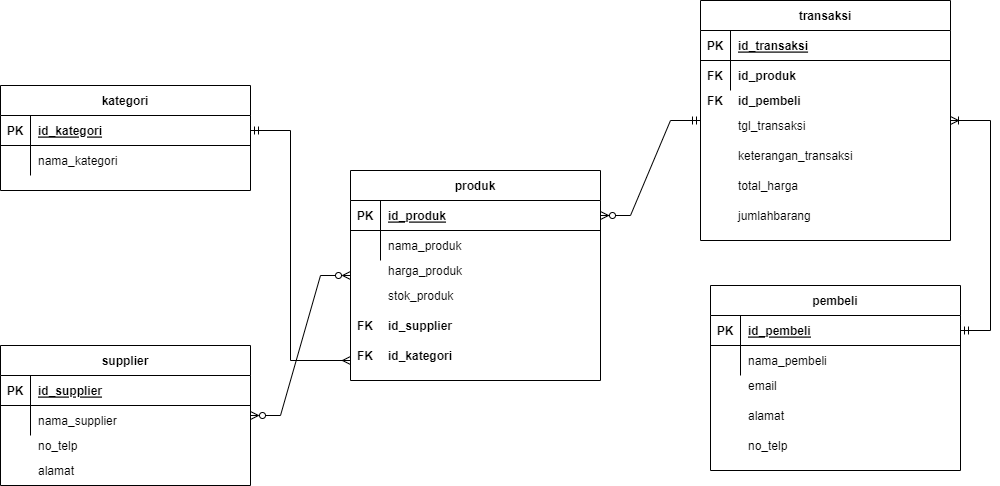

The diagram above was exported from draw.io. Its source (the exported page's mxGraphModel, read from the mxfile embedded in the PNG):
<mxGraphModel dx="782" dy="531" grid="1" gridSize="10" guides="1" tooltips="1" connect="1" arrows="1" fold="1" page="1" pageScale="1" pageWidth="850" pageHeight="1100" math="0" shadow="0" extFonts="Permanent Marker^https://fonts.googleapis.com/css?family=Permanent+Marker">
  <root>
    <mxCell id="0" />
    <mxCell id="1" parent="0" />
    <mxCell id="C-vyLk0tnHw3VtMMgP7b-23" value="pembeli" style="shape=table;startSize=30;container=1;collapsible=1;childLayout=tableLayout;fixedRows=1;rowLines=0;fontStyle=1;align=center;resizeLast=1;" parent="1" vertex="1">
      <mxGeometry x="840" y="335" width="250" height="185" as="geometry" />
    </mxCell>
    <mxCell id="C-vyLk0tnHw3VtMMgP7b-24" value="" style="shape=partialRectangle;collapsible=0;dropTarget=0;pointerEvents=0;fillColor=none;points=[[0,0.5],[1,0.5]];portConstraint=eastwest;top=0;left=0;right=0;bottom=1;" parent="C-vyLk0tnHw3VtMMgP7b-23" vertex="1">
      <mxGeometry y="30" width="250" height="30" as="geometry" />
    </mxCell>
    <mxCell id="C-vyLk0tnHw3VtMMgP7b-25" value="PK" style="shape=partialRectangle;overflow=hidden;connectable=0;fillColor=none;top=0;left=0;bottom=0;right=0;fontStyle=1;" parent="C-vyLk0tnHw3VtMMgP7b-24" vertex="1">
      <mxGeometry width="30" height="30" as="geometry">
        <mxRectangle width="30" height="30" as="alternateBounds" />
      </mxGeometry>
    </mxCell>
    <mxCell id="C-vyLk0tnHw3VtMMgP7b-26" value="id_pembeli" style="shape=partialRectangle;overflow=hidden;connectable=0;fillColor=none;top=0;left=0;bottom=0;right=0;align=left;spacingLeft=6;fontStyle=5;" parent="C-vyLk0tnHw3VtMMgP7b-24" vertex="1">
      <mxGeometry x="30" width="220" height="30" as="geometry">
        <mxRectangle width="220" height="30" as="alternateBounds" />
      </mxGeometry>
    </mxCell>
    <mxCell id="C-vyLk0tnHw3VtMMgP7b-27" value="" style="shape=partialRectangle;collapsible=0;dropTarget=0;pointerEvents=0;fillColor=none;points=[[0,0.5],[1,0.5]];portConstraint=eastwest;top=0;left=0;right=0;bottom=0;" parent="C-vyLk0tnHw3VtMMgP7b-23" vertex="1">
      <mxGeometry y="60" width="250" height="30" as="geometry" />
    </mxCell>
    <mxCell id="C-vyLk0tnHw3VtMMgP7b-28" value="" style="shape=partialRectangle;overflow=hidden;connectable=0;fillColor=none;top=0;left=0;bottom=0;right=0;" parent="C-vyLk0tnHw3VtMMgP7b-27" vertex="1">
      <mxGeometry width="30" height="30" as="geometry">
        <mxRectangle width="30" height="30" as="alternateBounds" />
      </mxGeometry>
    </mxCell>
    <mxCell id="C-vyLk0tnHw3VtMMgP7b-29" value="nama_pembeli" style="shape=partialRectangle;overflow=hidden;connectable=0;fillColor=none;top=0;left=0;bottom=0;right=0;align=left;spacingLeft=6;" parent="C-vyLk0tnHw3VtMMgP7b-27" vertex="1">
      <mxGeometry x="30" width="220" height="30" as="geometry">
        <mxRectangle width="220" height="30" as="alternateBounds" />
      </mxGeometry>
    </mxCell>
    <mxCell id="3re65lt6X_2dswhmJJzb-1" value="email" style="shape=partialRectangle;overflow=hidden;connectable=0;fillColor=none;top=0;left=0;bottom=0;right=0;align=left;spacingLeft=6;" parent="1" vertex="1">
      <mxGeometry x="870" y="420" width="220" height="30" as="geometry">
        <mxRectangle width="220" height="30" as="alternateBounds" />
      </mxGeometry>
    </mxCell>
    <mxCell id="3re65lt6X_2dswhmJJzb-5" value="alamat" style="shape=partialRectangle;overflow=hidden;connectable=0;fillColor=none;top=0;left=0;bottom=0;right=0;align=left;spacingLeft=6;" parent="1" vertex="1">
      <mxGeometry x="870" y="450" width="220" height="30" as="geometry">
        <mxRectangle width="220" height="30" as="alternateBounds" />
      </mxGeometry>
    </mxCell>
    <mxCell id="3re65lt6X_2dswhmJJzb-6" value="no_telp" style="shape=partialRectangle;overflow=hidden;connectable=0;fillColor=none;top=0;left=0;bottom=0;right=0;align=left;spacingLeft=6;" parent="1" vertex="1">
      <mxGeometry x="870" y="480" width="220" height="30" as="geometry">
        <mxRectangle width="220" height="30" as="alternateBounds" />
      </mxGeometry>
    </mxCell>
    <mxCell id="3re65lt6X_2dswhmJJzb-14" value="produk" style="shape=table;startSize=30;container=1;collapsible=1;childLayout=tableLayout;fixedRows=1;rowLines=0;fontStyle=1;align=center;resizeLast=1;" parent="1" vertex="1">
      <mxGeometry x="480" y="220" width="250" height="210" as="geometry" />
    </mxCell>
    <mxCell id="3re65lt6X_2dswhmJJzb-15" value="" style="shape=partialRectangle;collapsible=0;dropTarget=0;pointerEvents=0;fillColor=none;points=[[0,0.5],[1,0.5]];portConstraint=eastwest;top=0;left=0;right=0;bottom=1;" parent="3re65lt6X_2dswhmJJzb-14" vertex="1">
      <mxGeometry y="30" width="250" height="30" as="geometry" />
    </mxCell>
    <mxCell id="3re65lt6X_2dswhmJJzb-16" value="PK" style="shape=partialRectangle;overflow=hidden;connectable=0;fillColor=none;top=0;left=0;bottom=0;right=0;fontStyle=1;" parent="3re65lt6X_2dswhmJJzb-15" vertex="1">
      <mxGeometry width="30" height="30" as="geometry">
        <mxRectangle width="30" height="30" as="alternateBounds" />
      </mxGeometry>
    </mxCell>
    <mxCell id="3re65lt6X_2dswhmJJzb-17" value="id_produk" style="shape=partialRectangle;overflow=hidden;connectable=0;fillColor=none;top=0;left=0;bottom=0;right=0;align=left;spacingLeft=6;fontStyle=5;" parent="3re65lt6X_2dswhmJJzb-15" vertex="1">
      <mxGeometry x="30" width="220" height="30" as="geometry">
        <mxRectangle width="220" height="30" as="alternateBounds" />
      </mxGeometry>
    </mxCell>
    <mxCell id="3re65lt6X_2dswhmJJzb-18" value="" style="shape=partialRectangle;collapsible=0;dropTarget=0;pointerEvents=0;fillColor=none;points=[[0,0.5],[1,0.5]];portConstraint=eastwest;top=0;left=0;right=0;bottom=0;" parent="3re65lt6X_2dswhmJJzb-14" vertex="1">
      <mxGeometry y="60" width="250" height="30" as="geometry" />
    </mxCell>
    <mxCell id="3re65lt6X_2dswhmJJzb-19" value="" style="shape=partialRectangle;overflow=hidden;connectable=0;fillColor=none;top=0;left=0;bottom=0;right=0;" parent="3re65lt6X_2dswhmJJzb-18" vertex="1">
      <mxGeometry width="30" height="30" as="geometry">
        <mxRectangle width="30" height="30" as="alternateBounds" />
      </mxGeometry>
    </mxCell>
    <mxCell id="3re65lt6X_2dswhmJJzb-20" value="nama_produk" style="shape=partialRectangle;overflow=hidden;connectable=0;fillColor=none;top=0;left=0;bottom=0;right=0;align=left;spacingLeft=6;" parent="3re65lt6X_2dswhmJJzb-18" vertex="1">
      <mxGeometry x="30" width="220" height="30" as="geometry">
        <mxRectangle width="220" height="30" as="alternateBounds" />
      </mxGeometry>
    </mxCell>
    <mxCell id="3re65lt6X_2dswhmJJzb-21" value="harga_produk" style="shape=partialRectangle;overflow=hidden;connectable=0;fillColor=none;top=0;left=0;bottom=0;right=0;align=left;spacingLeft=6;" parent="1" vertex="1">
      <mxGeometry x="510" y="305" width="220" height="30" as="geometry">
        <mxRectangle width="220" height="30" as="alternateBounds" />
      </mxGeometry>
    </mxCell>
    <mxCell id="3re65lt6X_2dswhmJJzb-22" value="stok_produk" style="shape=partialRectangle;overflow=hidden;connectable=0;fillColor=none;top=0;left=0;bottom=0;right=0;align=left;spacingLeft=6;" parent="1" vertex="1">
      <mxGeometry x="510" y="330" width="220" height="30" as="geometry">
        <mxRectangle width="220" height="30" as="alternateBounds" />
      </mxGeometry>
    </mxCell>
    <mxCell id="3re65lt6X_2dswhmJJzb-23" value="id_supplier" style="shape=partialRectangle;overflow=hidden;connectable=0;fillColor=none;top=0;left=0;bottom=0;right=0;align=left;spacingLeft=6;fontStyle=1" parent="1" vertex="1">
      <mxGeometry x="510" y="360" width="220" height="30" as="geometry">
        <mxRectangle width="220" height="30" as="alternateBounds" />
      </mxGeometry>
    </mxCell>
    <mxCell id="3re65lt6X_2dswhmJJzb-34" value="" style="shape=partialRectangle;overflow=hidden;connectable=0;fillColor=none;top=0;left=0;bottom=0;right=0;align=left;spacingLeft=6;" parent="1" vertex="1">
      <mxGeometry x="860" y="185" width="220" height="30" as="geometry">
        <mxRectangle width="220" height="30" as="alternateBounds" />
      </mxGeometry>
    </mxCell>
    <mxCell id="3re65lt6X_2dswhmJJzb-35" value="supplier" style="shape=table;startSize=30;container=1;collapsible=1;childLayout=tableLayout;fixedRows=1;rowLines=0;fontStyle=1;align=center;resizeLast=1;" parent="1" vertex="1">
      <mxGeometry x="130" y="395" width="250" height="140" as="geometry" />
    </mxCell>
    <mxCell id="3re65lt6X_2dswhmJJzb-36" value="" style="shape=partialRectangle;collapsible=0;dropTarget=0;pointerEvents=0;fillColor=none;points=[[0,0.5],[1,0.5]];portConstraint=eastwest;top=0;left=0;right=0;bottom=1;" parent="3re65lt6X_2dswhmJJzb-35" vertex="1">
      <mxGeometry y="30" width="250" height="30" as="geometry" />
    </mxCell>
    <mxCell id="3re65lt6X_2dswhmJJzb-37" value="PK" style="shape=partialRectangle;overflow=hidden;connectable=0;fillColor=none;top=0;left=0;bottom=0;right=0;fontStyle=1;" parent="3re65lt6X_2dswhmJJzb-36" vertex="1">
      <mxGeometry width="30" height="30" as="geometry">
        <mxRectangle width="30" height="30" as="alternateBounds" />
      </mxGeometry>
    </mxCell>
    <mxCell id="3re65lt6X_2dswhmJJzb-38" value="id_supplier" style="shape=partialRectangle;overflow=hidden;connectable=0;fillColor=none;top=0;left=0;bottom=0;right=0;align=left;spacingLeft=6;fontStyle=5;" parent="3re65lt6X_2dswhmJJzb-36" vertex="1">
      <mxGeometry x="30" width="220" height="30" as="geometry">
        <mxRectangle width="220" height="30" as="alternateBounds" />
      </mxGeometry>
    </mxCell>
    <mxCell id="3re65lt6X_2dswhmJJzb-39" value="" style="shape=partialRectangle;collapsible=0;dropTarget=0;pointerEvents=0;fillColor=none;points=[[0,0.5],[1,0.5]];portConstraint=eastwest;top=0;left=0;right=0;bottom=0;" parent="3re65lt6X_2dswhmJJzb-35" vertex="1">
      <mxGeometry y="60" width="250" height="30" as="geometry" />
    </mxCell>
    <mxCell id="3re65lt6X_2dswhmJJzb-40" value="" style="shape=partialRectangle;overflow=hidden;connectable=0;fillColor=none;top=0;left=0;bottom=0;right=0;" parent="3re65lt6X_2dswhmJJzb-39" vertex="1">
      <mxGeometry width="30" height="30" as="geometry">
        <mxRectangle width="30" height="30" as="alternateBounds" />
      </mxGeometry>
    </mxCell>
    <mxCell id="3re65lt6X_2dswhmJJzb-41" value="nama_supplier" style="shape=partialRectangle;overflow=hidden;connectable=0;fillColor=none;top=0;left=0;bottom=0;right=0;align=left;spacingLeft=6;" parent="3re65lt6X_2dswhmJJzb-39" vertex="1">
      <mxGeometry x="30" width="220" height="30" as="geometry">
        <mxRectangle width="220" height="30" as="alternateBounds" />
      </mxGeometry>
    </mxCell>
    <mxCell id="3re65lt6X_2dswhmJJzb-42" value="no_telp" style="shape=partialRectangle;overflow=hidden;connectable=0;fillColor=none;top=0;left=0;bottom=0;right=0;align=left;spacingLeft=6;" parent="1" vertex="1">
      <mxGeometry x="160" y="480" width="220" height="30" as="geometry">
        <mxRectangle width="220" height="30" as="alternateBounds" />
      </mxGeometry>
    </mxCell>
    <mxCell id="3re65lt6X_2dswhmJJzb-43" value="alamat" style="shape=partialRectangle;overflow=hidden;connectable=0;fillColor=none;top=0;left=0;bottom=0;right=0;align=left;spacingLeft=6;" parent="1" vertex="1">
      <mxGeometry x="160" y="505" width="220" height="30" as="geometry">
        <mxRectangle width="220" height="30" as="alternateBounds" />
      </mxGeometry>
    </mxCell>
    <mxCell id="3re65lt6X_2dswhmJJzb-45" value="transaksi" style="shape=table;startSize=30;container=1;collapsible=1;childLayout=tableLayout;fixedRows=1;rowLines=0;fontStyle=1;align=center;resizeLast=1;" parent="1" vertex="1">
      <mxGeometry x="830" y="50" width="250" height="240" as="geometry" />
    </mxCell>
    <mxCell id="3re65lt6X_2dswhmJJzb-46" value="" style="shape=partialRectangle;collapsible=0;dropTarget=0;pointerEvents=0;fillColor=none;points=[[0,0.5],[1,0.5]];portConstraint=eastwest;top=0;left=0;right=0;bottom=1;" parent="3re65lt6X_2dswhmJJzb-45" vertex="1">
      <mxGeometry y="30" width="250" height="30" as="geometry" />
    </mxCell>
    <mxCell id="3re65lt6X_2dswhmJJzb-47" value="PK" style="shape=partialRectangle;overflow=hidden;connectable=0;fillColor=none;top=0;left=0;bottom=0;right=0;fontStyle=1;" parent="3re65lt6X_2dswhmJJzb-46" vertex="1">
      <mxGeometry width="30" height="30" as="geometry">
        <mxRectangle width="30" height="30" as="alternateBounds" />
      </mxGeometry>
    </mxCell>
    <mxCell id="3re65lt6X_2dswhmJJzb-48" value="id_transaksi" style="shape=partialRectangle;overflow=hidden;connectable=0;fillColor=none;top=0;left=0;bottom=0;right=0;align=left;spacingLeft=6;fontStyle=5;" parent="3re65lt6X_2dswhmJJzb-46" vertex="1">
      <mxGeometry x="30" width="220" height="30" as="geometry">
        <mxRectangle width="220" height="30" as="alternateBounds" />
      </mxGeometry>
    </mxCell>
    <mxCell id="3re65lt6X_2dswhmJJzb-49" value="" style="shape=partialRectangle;collapsible=0;dropTarget=0;pointerEvents=0;fillColor=none;points=[[0,0.5],[1,0.5]];portConstraint=eastwest;top=0;left=0;right=0;bottom=0;" parent="3re65lt6X_2dswhmJJzb-45" vertex="1">
      <mxGeometry y="60" width="250" height="30" as="geometry" />
    </mxCell>
    <mxCell id="3re65lt6X_2dswhmJJzb-50" value="" style="shape=partialRectangle;overflow=hidden;connectable=0;fillColor=none;top=0;left=0;bottom=0;right=0;" parent="3re65lt6X_2dswhmJJzb-49" vertex="1">
      <mxGeometry width="30" height="30" as="geometry">
        <mxRectangle width="30" height="30" as="alternateBounds" />
      </mxGeometry>
    </mxCell>
    <mxCell id="3re65lt6X_2dswhmJJzb-51" value="id_produk" style="shape=partialRectangle;overflow=hidden;connectable=0;fillColor=none;top=0;left=0;bottom=0;right=0;align=left;spacingLeft=6;fontStyle=1" parent="3re65lt6X_2dswhmJJzb-49" vertex="1">
      <mxGeometry x="30" width="220" height="30" as="geometry">
        <mxRectangle width="220" height="30" as="alternateBounds" />
      </mxGeometry>
    </mxCell>
    <mxCell id="3re65lt6X_2dswhmJJzb-52" value="id_pembeli" style="shape=partialRectangle;overflow=hidden;connectable=0;fillColor=none;top=0;left=0;bottom=0;right=0;align=left;spacingLeft=6;fontStyle=1" parent="1" vertex="1">
      <mxGeometry x="860" y="135" width="220" height="30" as="geometry">
        <mxRectangle width="220" height="30" as="alternateBounds" />
      </mxGeometry>
    </mxCell>
    <mxCell id="3re65lt6X_2dswhmJJzb-53" value="tgl_transaksi" style="shape=partialRectangle;overflow=hidden;connectable=0;fillColor=none;top=0;left=0;bottom=0;right=0;align=left;spacingLeft=6;" parent="1" vertex="1">
      <mxGeometry x="860" y="160" width="220" height="30" as="geometry">
        <mxRectangle width="220" height="30" as="alternateBounds" />
      </mxGeometry>
    </mxCell>
    <mxCell id="3re65lt6X_2dswhmJJzb-54" value="keterangan_transaksi" style="shape=partialRectangle;overflow=hidden;connectable=0;fillColor=none;top=0;left=0;bottom=0;right=0;align=left;spacingLeft=6;" parent="1" vertex="1">
      <mxGeometry x="860" y="190" width="220" height="30" as="geometry">
        <mxRectangle width="220" height="30" as="alternateBounds" />
      </mxGeometry>
    </mxCell>
    <mxCell id="3re65lt6X_2dswhmJJzb-55" value="FK" style="shape=partialRectangle;overflow=hidden;connectable=0;fillColor=none;top=0;left=0;bottom=0;right=0;fontStyle=1;" parent="1" vertex="1">
      <mxGeometry x="480" y="360" width="30" height="30" as="geometry">
        <mxRectangle width="30" height="30" as="alternateBounds" />
      </mxGeometry>
    </mxCell>
    <mxCell id="3re65lt6X_2dswhmJJzb-57" value="FK" style="shape=partialRectangle;overflow=hidden;connectable=0;fillColor=none;top=0;left=0;bottom=0;right=0;fontStyle=1;" parent="1" vertex="1">
      <mxGeometry x="830" y="110" width="30" height="30" as="geometry">
        <mxRectangle width="30" height="30" as="alternateBounds" />
      </mxGeometry>
    </mxCell>
    <mxCell id="3re65lt6X_2dswhmJJzb-58" value="FK" style="shape=partialRectangle;overflow=hidden;connectable=0;fillColor=none;top=0;left=0;bottom=0;right=0;fontStyle=1;" parent="1" vertex="1">
      <mxGeometry x="830" y="135" width="30" height="30" as="geometry">
        <mxRectangle width="30" height="30" as="alternateBounds" />
      </mxGeometry>
    </mxCell>
    <mxCell id="3re65lt6X_2dswhmJJzb-61" value="" style="edgeStyle=entityRelationEdgeStyle;fontSize=12;html=1;endArrow=ERzeroToMany;startArrow=ERzeroToMany;rounded=0;startFill=0;endFill=0;" parent="1" source="3re65lt6X_2dswhmJJzb-35" target="3re65lt6X_2dswhmJJzb-14" edge="1">
      <mxGeometry width="100" height="100" relative="1" as="geometry">
        <mxPoint x="500" y="360" as="sourcePoint" />
        <mxPoint x="600" y="260" as="targetPoint" />
      </mxGeometry>
    </mxCell>
    <mxCell id="3re65lt6X_2dswhmJJzb-62" value="" style="edgeStyle=entityRelationEdgeStyle;fontSize=12;html=1;endArrow=ERzeroToMany;startArrow=ERmandOne;rounded=0;" parent="1" source="3re65lt6X_2dswhmJJzb-45" target="3re65lt6X_2dswhmJJzb-15" edge="1">
      <mxGeometry width="100" height="100" relative="1" as="geometry">
        <mxPoint x="500" y="360" as="sourcePoint" />
        <mxPoint x="600" y="260" as="targetPoint" />
      </mxGeometry>
    </mxCell>
    <mxCell id="3re65lt6X_2dswhmJJzb-64" value="" style="edgeStyle=entityRelationEdgeStyle;fontSize=12;html=1;endArrow=ERoneToMany;startArrow=ERmandOne;rounded=0;startFill=0;" parent="1" source="C-vyLk0tnHw3VtMMgP7b-24" target="3re65lt6X_2dswhmJJzb-45" edge="1">
      <mxGeometry width="100" height="100" relative="1" as="geometry">
        <mxPoint x="800" y="435.0000000000001" as="sourcePoint" />
        <mxPoint x="680" y="485" as="targetPoint" />
      </mxGeometry>
    </mxCell>
    <mxCell id="3re65lt6X_2dswhmJJzb-66" value="kategori" style="shape=table;startSize=30;container=1;collapsible=1;childLayout=tableLayout;fixedRows=1;rowLines=0;fontStyle=1;align=center;resizeLast=1;" parent="1" vertex="1">
      <mxGeometry x="130" y="135" width="250" height="105" as="geometry" />
    </mxCell>
    <mxCell id="3re65lt6X_2dswhmJJzb-67" value="" style="shape=partialRectangle;collapsible=0;dropTarget=0;pointerEvents=0;fillColor=none;points=[[0,0.5],[1,0.5]];portConstraint=eastwest;top=0;left=0;right=0;bottom=1;" parent="3re65lt6X_2dswhmJJzb-66" vertex="1">
      <mxGeometry y="30" width="250" height="30" as="geometry" />
    </mxCell>
    <mxCell id="3re65lt6X_2dswhmJJzb-68" value="PK" style="shape=partialRectangle;overflow=hidden;connectable=0;fillColor=none;top=0;left=0;bottom=0;right=0;fontStyle=1;" parent="3re65lt6X_2dswhmJJzb-67" vertex="1">
      <mxGeometry width="30" height="30" as="geometry">
        <mxRectangle width="30" height="30" as="alternateBounds" />
      </mxGeometry>
    </mxCell>
    <mxCell id="3re65lt6X_2dswhmJJzb-69" value="id_kategori" style="shape=partialRectangle;overflow=hidden;connectable=0;fillColor=none;top=0;left=0;bottom=0;right=0;align=left;spacingLeft=6;fontStyle=5;" parent="3re65lt6X_2dswhmJJzb-67" vertex="1">
      <mxGeometry x="30" width="220" height="30" as="geometry">
        <mxRectangle width="220" height="30" as="alternateBounds" />
      </mxGeometry>
    </mxCell>
    <mxCell id="3re65lt6X_2dswhmJJzb-70" value="" style="shape=partialRectangle;collapsible=0;dropTarget=0;pointerEvents=0;fillColor=none;points=[[0,0.5],[1,0.5]];portConstraint=eastwest;top=0;left=0;right=0;bottom=0;" parent="3re65lt6X_2dswhmJJzb-66" vertex="1">
      <mxGeometry y="60" width="250" height="30" as="geometry" />
    </mxCell>
    <mxCell id="3re65lt6X_2dswhmJJzb-71" value="" style="shape=partialRectangle;overflow=hidden;connectable=0;fillColor=none;top=0;left=0;bottom=0;right=0;" parent="3re65lt6X_2dswhmJJzb-70" vertex="1">
      <mxGeometry width="30" height="30" as="geometry">
        <mxRectangle width="30" height="30" as="alternateBounds" />
      </mxGeometry>
    </mxCell>
    <mxCell id="3re65lt6X_2dswhmJJzb-72" value="nama_kategori" style="shape=partialRectangle;overflow=hidden;connectable=0;fillColor=none;top=0;left=0;bottom=0;right=0;align=left;spacingLeft=6;" parent="3re65lt6X_2dswhmJJzb-70" vertex="1">
      <mxGeometry x="30" width="220" height="30" as="geometry">
        <mxRectangle width="220" height="30" as="alternateBounds" />
      </mxGeometry>
    </mxCell>
    <mxCell id="3re65lt6X_2dswhmJJzb-73" value="total_harga" style="shape=partialRectangle;overflow=hidden;connectable=0;fillColor=none;top=0;left=0;bottom=0;right=0;align=left;spacingLeft=6;" parent="1" vertex="1">
      <mxGeometry x="860" y="220" width="220" height="30" as="geometry">
        <mxRectangle width="220" height="30" as="alternateBounds" />
      </mxGeometry>
    </mxCell>
    <mxCell id="3re65lt6X_2dswhmJJzb-74" value="id_kategori" style="shape=partialRectangle;overflow=hidden;connectable=0;fillColor=none;top=0;left=0;bottom=0;right=0;align=left;spacingLeft=6;fontStyle=1" parent="1" vertex="1">
      <mxGeometry x="510" y="390" width="220" height="30" as="geometry">
        <mxRectangle width="220" height="30" as="alternateBounds" />
      </mxGeometry>
    </mxCell>
    <mxCell id="3re65lt6X_2dswhmJJzb-75" value="FK" style="shape=partialRectangle;overflow=hidden;connectable=0;fillColor=none;top=0;left=0;bottom=0;right=0;fontStyle=1;" parent="1" vertex="1">
      <mxGeometry x="480" y="390" width="30" height="30" as="geometry">
        <mxRectangle width="30" height="30" as="alternateBounds" />
      </mxGeometry>
    </mxCell>
    <mxCell id="3re65lt6X_2dswhmJJzb-76" value="" style="edgeStyle=orthogonalEdgeStyle;fontSize=12;html=1;endArrow=ERmandOne;startArrow=ERmany;rounded=0;startFill=0;endFill=0;" parent="1" target="3re65lt6X_2dswhmJJzb-67" edge="1">
      <mxGeometry width="100" height="100" relative="1" as="geometry">
        <mxPoint x="480" y="410" as="sourcePoint" />
        <mxPoint x="560" y="260" as="targetPoint" />
        <Array as="points">
          <mxPoint x="420" y="410" />
          <mxPoint x="420" y="180" />
        </Array>
      </mxGeometry>
    </mxCell>
    <mxCell id="N0GomP9qDo9fFzucyzCP-1" value="jumlahbarang" style="shape=partialRectangle;overflow=hidden;connectable=0;fillColor=none;top=0;left=0;bottom=0;right=0;align=left;spacingLeft=6;" vertex="1" parent="1">
      <mxGeometry x="860" y="250" width="220" height="30" as="geometry">
        <mxRectangle width="220" height="30" as="alternateBounds" />
      </mxGeometry>
    </mxCell>
  </root>
</mxGraphModel>